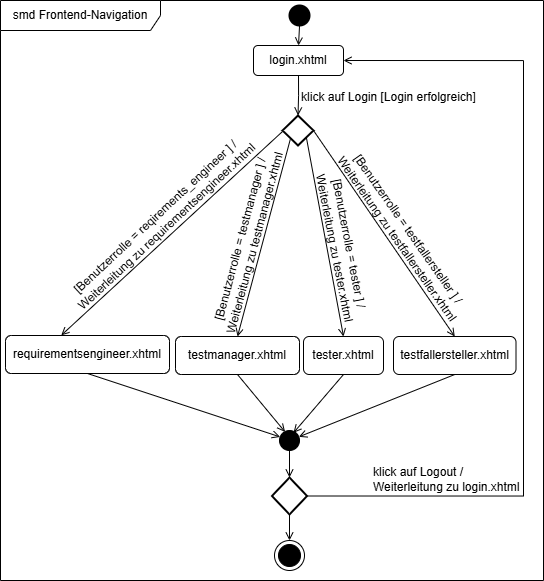

The diagram above was exported from draw.io. Its source (the exported page's mxGraphModel, read from the mxfile embedded in the PNG):
<mxGraphModel dx="2728" dy="1145" grid="1" gridSize="10" guides="1" tooltips="1" connect="1" arrows="1" fold="1" page="1" pageScale="1" pageWidth="827" pageHeight="1169" math="0" shadow="0">
  <root>
    <mxCell id="0" />
    <mxCell id="1" parent="0" />
    <mxCell id="8EHUJojOK89Kd2CaFQTw-3" style="edgeStyle=orthogonalEdgeStyle;rounded=0;orthogonalLoop=1;jettySize=auto;html=1;exitX=0.5;exitY=1;exitDx=0;exitDy=0;endArrow=open;endFill=0;" parent="1" source="pyMh26rHokid7ftbi8id-1" target="8EHUJojOK89Kd2CaFQTw-2" edge="1">
      <mxGeometry relative="1" as="geometry">
        <mxPoint x="-235" y="178" as="sourcePoint" />
      </mxGeometry>
    </mxCell>
    <mxCell id="pyMh26rHokid7ftbi8id-1" value="login.xhtml" style="rounded=1;whiteSpace=wrap;html=1;" parent="1" vertex="1">
      <mxGeometry x="-280" y="115" width="90" height="30" as="geometry" />
    </mxCell>
    <mxCell id="8EHUJojOK89Kd2CaFQTw-18" style="rounded=0;orthogonalLoop=1;jettySize=auto;html=1;exitX=0.5;exitY=1;exitDx=0;exitDy=0;endArrow=open;endFill=0;entryX=0.036;entryY=0.323;entryDx=0;entryDy=0;entryPerimeter=0;" parent="1" source="pyMh26rHokid7ftbi8id-2" target="8EHUJojOK89Kd2CaFQTw-29" edge="1">
      <mxGeometry relative="1" as="geometry">
        <mxPoint x="1080" y="190" as="targetPoint" />
      </mxGeometry>
    </mxCell>
    <mxCell id="pyMh26rHokid7ftbi8id-2" value="requirementsengineer.xhtml" style="rounded=1;whiteSpace=wrap;html=1;" parent="1" vertex="1">
      <mxGeometry x="-528" y="405" width="164" height="38" as="geometry" />
    </mxCell>
    <mxCell id="8EHUJojOK89Kd2CaFQTw-21" style="rounded=0;orthogonalLoop=1;jettySize=auto;html=1;exitX=0.5;exitY=1;exitDx=0;exitDy=0;endArrow=open;endFill=0;entryX=0.7;entryY=0.117;entryDx=0;entryDy=0;entryPerimeter=0;" parent="1" source="pyMh26rHokid7ftbi8id-4" target="8EHUJojOK89Kd2CaFQTw-29" edge="1">
      <mxGeometry relative="1" as="geometry">
        <mxPoint x="1070" y="660" as="targetPoint" />
      </mxGeometry>
    </mxCell>
    <mxCell id="pyMh26rHokid7ftbi8id-4" value="tester.xhtml" style="rounded=1;whiteSpace=wrap;html=1;" parent="1" vertex="1">
      <mxGeometry x="-230" y="406" width="80" height="38" as="geometry" />
    </mxCell>
    <mxCell id="8EHUJojOK89Kd2CaFQTw-20" style="rounded=0;orthogonalLoop=1;jettySize=auto;html=1;exitX=0.5;exitY=1;exitDx=0;exitDy=0;entryX=0.967;entryY=0.317;entryDx=0;entryDy=0;endArrow=open;endFill=0;entryPerimeter=0;" parent="1" source="pyMh26rHokid7ftbi8id-5" target="8EHUJojOK89Kd2CaFQTw-29" edge="1">
      <mxGeometry relative="1" as="geometry">
        <mxPoint x="1030" y="455" as="targetPoint" />
      </mxGeometry>
    </mxCell>
    <mxCell id="pyMh26rHokid7ftbi8id-5" value="testfallersteller.xhtml" style="rounded=1;whiteSpace=wrap;html=1;" parent="1" vertex="1">
      <mxGeometry x="-140" y="406" width="122.5" height="38" as="geometry" />
    </mxCell>
    <mxCell id="8EHUJojOK89Kd2CaFQTw-19" style="rounded=0;orthogonalLoop=1;jettySize=auto;html=1;exitX=0.5;exitY=1;exitDx=0;exitDy=0;entryX=0.278;entryY=0.07;entryDx=0;entryDy=0;endArrow=open;endFill=0;entryPerimeter=0;" parent="1" source="pyMh26rHokid7ftbi8id-6" target="8EHUJojOK89Kd2CaFQTw-29" edge="1">
      <mxGeometry relative="1" as="geometry">
        <mxPoint x="1030" y="365.0000000000001" as="targetPoint" />
      </mxGeometry>
    </mxCell>
    <mxCell id="pyMh26rHokid7ftbi8id-6" value="testmanager.xhtml" style="rounded=1;whiteSpace=wrap;html=1;" parent="1" vertex="1">
      <mxGeometry x="-358" y="406" width="124" height="38" as="geometry" />
    </mxCell>
    <mxCell id="pyMh26rHokid7ftbi8id-9" style="edgeStyle=orthogonalEdgeStyle;rounded=0;orthogonalLoop=1;jettySize=auto;html=1;exitX=0.501;exitY=0.843;exitDx=0;exitDy=0;entryX=0.5;entryY=0;entryDx=0;entryDy=0;endArrow=open;endFill=0;exitPerimeter=0;" parent="1" source="pyMh26rHokid7ftbi8id-7" target="pyMh26rHokid7ftbi8id-1" edge="1">
      <mxGeometry relative="1" as="geometry" />
    </mxCell>
    <mxCell id="pyMh26rHokid7ftbi8id-7" value="" style="ellipse;html=1;shape=startState;fillColor=#000000;strokeColor=none;" parent="1" vertex="1">
      <mxGeometry x="-249" y="70" width="30" height="30" as="geometry" />
    </mxCell>
    <mxCell id="pyMh26rHokid7ftbi8id-8" value="" style="edgeStyle=orthogonalEdgeStyle;html=1;verticalAlign=bottom;endArrow=open;endSize=8;strokeColor=none;rounded=0;" parent="1" source="pyMh26rHokid7ftbi8id-7" edge="1">
      <mxGeometry relative="1" as="geometry">
        <mxPoint x="-55" y="370" as="targetPoint" />
      </mxGeometry>
    </mxCell>
    <mxCell id="8EHUJojOK89Kd2CaFQTw-4" style="rounded=0;orthogonalLoop=1;jettySize=auto;html=1;exitX=0;exitY=0.5;exitDx=0;exitDy=0;exitPerimeter=0;entryX=0.34;entryY=-0.005;entryDx=0;entryDy=0;endArrow=open;endFill=0;entryPerimeter=0;" parent="1" target="pyMh26rHokid7ftbi8id-2" edge="1">
      <mxGeometry relative="1" as="geometry">
        <mxPoint x="-251" y="201" as="sourcePoint" />
      </mxGeometry>
    </mxCell>
    <mxCell id="8EHUJojOK89Kd2CaFQTw-5" style="rounded=0;orthogonalLoop=1;jettySize=auto;html=1;exitX=0.251;exitY=0.763;exitDx=0;exitDy=0;exitPerimeter=0;entryX=0.5;entryY=0;entryDx=0;entryDy=0;endArrow=open;endFill=0;" parent="1" target="pyMh26rHokid7ftbi8id-6" edge="1">
      <mxGeometry relative="1" as="geometry">
        <mxPoint x="-243.21900000000005" y="208.8900000000001" as="sourcePoint" />
      </mxGeometry>
    </mxCell>
    <mxCell id="8EHUJojOK89Kd2CaFQTw-6" style="rounded=0;orthogonalLoop=1;jettySize=auto;html=1;exitX=1;exitY=0.5;exitDx=0;exitDy=0;exitPerimeter=0;entryX=0.5;entryY=0;entryDx=0;entryDy=0;endArrow=open;endFill=0;" parent="1" source="8EHUJojOK89Kd2CaFQTw-2" target="pyMh26rHokid7ftbi8id-5" edge="1">
      <mxGeometry relative="1" as="geometry">
        <mxPoint x="-226.8510000000001" y="207.77999999999997" as="sourcePoint" />
      </mxGeometry>
    </mxCell>
    <mxCell id="8EHUJojOK89Kd2CaFQTw-7" style="rounded=0;orthogonalLoop=1;jettySize=auto;html=1;entryX=0.5;entryY=0;entryDx=0;entryDy=0;endArrow=open;endFill=0;exitX=0.766;exitY=0.711;exitDx=0;exitDy=0;exitPerimeter=0;" parent="1" source="8EHUJojOK89Kd2CaFQTw-2" target="pyMh26rHokid7ftbi8id-4" edge="1">
      <mxGeometry relative="1" as="geometry">
        <mxPoint x="-220" y="240" as="sourcePoint" />
      </mxGeometry>
    </mxCell>
    <mxCell id="8EHUJojOK89Kd2CaFQTw-2" value="" style="strokeWidth=2;html=1;shape=mxgraph.flowchart.decision;whiteSpace=wrap;" parent="1" vertex="1">
      <mxGeometry x="-251" y="185" width="31" height="30" as="geometry" />
    </mxCell>
    <mxCell id="8EHUJojOK89Kd2CaFQTw-9" value="[Benutzerrolle = reqirements_engineer ] /&amp;nbsp;&lt;div&gt;Weiterleitung zu requirementsengineer.xhtml&lt;/div&gt;" style="text;html=1;align=center;verticalAlign=middle;resizable=0;points=[];autosize=1;strokeColor=none;fillColor=none;rotation=-43;" parent="1" vertex="1">
      <mxGeometry x="-502" y="271" width="260" height="40" as="geometry" />
    </mxCell>
    <mxCell id="8EHUJojOK89Kd2CaFQTw-11" value="[Benutzerrolle = testmanager ]&amp;nbsp;&lt;span style=&quot;background-color: transparent; color: light-dark(rgb(0, 0, 0), rgb(255, 255, 255));&quot;&gt;/&lt;/span&gt;&lt;div&gt;&lt;span style=&quot;background-color: transparent; color: light-dark(rgb(0, 0, 0), rgb(255, 255, 255));&quot;&gt;Weiterleitung zu testmanager.xhtml&lt;/span&gt;&lt;/div&gt;" style="text;html=1;align=center;verticalAlign=middle;resizable=0;points=[];autosize=1;strokeColor=none;fillColor=none;rotation=-75;" parent="1" vertex="1">
      <mxGeometry x="-391" y="291" width="210" height="40" as="geometry" />
    </mxCell>
    <mxCell id="8EHUJojOK89Kd2CaFQTw-12" value="[Benutzerrolle = testfallersteller ] /&amp;nbsp;&lt;div&gt;Weiterleitung zu testfallersteller.xhtml&lt;/div&gt;" style="text;html=1;align=center;verticalAlign=middle;resizable=0;points=[];autosize=1;strokeColor=none;fillColor=none;rotation=55;" parent="1" vertex="1">
      <mxGeometry x="-240" y="284" width="220" height="40" as="geometry" />
    </mxCell>
    <mxCell id="8EHUJojOK89Kd2CaFQTw-13" value="[Benutzerrolle = tester ] /&amp;nbsp;&lt;div&gt;Weiterleitung zu tester.xhtml&lt;/div&gt;" style="text;html=1;align=center;verticalAlign=middle;resizable=0;points=[];autosize=1;strokeColor=none;fillColor=none;rotation=79;" parent="1" vertex="1">
      <mxGeometry x="-276" y="296" width="170" height="40" as="geometry" />
    </mxCell>
    <mxCell id="8EHUJojOK89Kd2CaFQTw-27" value="&lt;div&gt;&lt;span style=&quot;background-color: transparent; color: light-dark(rgb(0, 0, 0), rgb(255, 255, 255));&quot;&gt;smd&amp;nbsp;&lt;/span&gt;&lt;span style=&quot;background-color: transparent;&quot;&gt;Frontend-Navigation&lt;/span&gt;&lt;/div&gt;" style="shape=umlFrame;whiteSpace=wrap;html=1;pointerEvents=0;width=160;height=30;" parent="1" vertex="1">
      <mxGeometry x="-533" y="70" width="543" height="580" as="geometry" />
    </mxCell>
    <mxCell id="8EHUJojOK89Kd2CaFQTw-28" value="" style="ellipse;html=1;shape=endState;fillColor=strokeColor;" parent="1" vertex="1">
      <mxGeometry x="-259" y="610" width="30" height="30" as="geometry" />
    </mxCell>
    <mxCell id="8EHUJojOK89Kd2CaFQTw-29" value="" style="ellipse;fillColor=strokeColor;html=1;" parent="1" vertex="1">
      <mxGeometry x="-254" y="500" width="20" height="20" as="geometry" />
    </mxCell>
    <mxCell id="E7V3fnI0fTgo9X_xMm3Y-1" value="klick auf Login [Login erfolgreich]" style="text;html=1;align=center;verticalAlign=middle;resizable=0;points=[];autosize=1;strokeColor=none;fillColor=none;rotation=0;" parent="1" vertex="1">
      <mxGeometry x="-245.00291993420322" y="151.9967916403528" width="200" height="30" as="geometry" />
    </mxCell>
    <mxCell id="6LPw7BGhtxPwob3y3wM7-6" style="edgeStyle=orthogonalEdgeStyle;rounded=0;orthogonalLoop=1;jettySize=auto;html=1;entryX=1;entryY=0.5;entryDx=0;entryDy=0;endArrow=open;endFill=0;exitX=1;exitY=0.5;exitDx=0;exitDy=0;exitPerimeter=0;" edge="1" parent="1" source="E7V3fnI0fTgo9X_xMm3Y-2" target="pyMh26rHokid7ftbi8id-1">
      <mxGeometry relative="1" as="geometry">
        <mxPoint x="-200" y="470" as="sourcePoint" />
        <Array as="points">
          <mxPoint x="-10" y="566" />
          <mxPoint x="-10" y="130" />
        </Array>
      </mxGeometry>
    </mxCell>
    <mxCell id="E7V3fnI0fTgo9X_xMm3Y-2" value="" style="strokeWidth=2;html=1;shape=mxgraph.flowchart.decision;whiteSpace=wrap;" parent="1" vertex="1">
      <mxGeometry x="-261.5" y="547" width="35" height="37" as="geometry" />
    </mxCell>
    <mxCell id="E7V3fnI0fTgo9X_xMm3Y-3" style="edgeStyle=orthogonalEdgeStyle;rounded=0;orthogonalLoop=1;jettySize=auto;html=1;fontFamily=Helvetica;fontSize=12;fontColor=default;autosize=1;resizable=0;endArrow=open;endFill=0;entryX=0.5;entryY=0;entryDx=0;entryDy=0;entryPerimeter=0;" parent="1" source="8EHUJojOK89Kd2CaFQTw-29" target="E7V3fnI0fTgo9X_xMm3Y-2" edge="1">
      <mxGeometry relative="1" as="geometry">
        <mxPoint x="1240" y="223" as="targetPoint" />
      </mxGeometry>
    </mxCell>
    <mxCell id="E7V3fnI0fTgo9X_xMm3Y-4" style="edgeStyle=orthogonalEdgeStyle;rounded=0;orthogonalLoop=1;jettySize=auto;html=1;entryX=0.5;entryY=0;entryDx=0;entryDy=0;fontFamily=Helvetica;fontSize=12;fontColor=default;autosize=1;resizable=0;endArrow=open;endFill=0;" parent="1" source="E7V3fnI0fTgo9X_xMm3Y-2" target="8EHUJojOK89Kd2CaFQTw-28" edge="1">
      <mxGeometry relative="1" as="geometry" />
    </mxCell>
    <mxCell id="E7V3fnI0fTgo9X_xMm3Y-6" value="klick auf Logout /&amp;nbsp;&lt;div&gt;&lt;span style=&quot;background-color: transparent; color: light-dark(rgb(0, 0, 0), rgb(255, 255, 255));&quot;&gt;Weiterleitung zu login.xhtml&lt;/span&gt;&lt;/div&gt;" style="text;html=1;align=left;verticalAlign=middle;resizable=0;points=[];autosize=1;strokeColor=none;fillColor=none;rotation=0;" parent="1" vertex="1">
      <mxGeometry x="-161.75" y="529" width="170" height="40" as="geometry" />
    </mxCell>
  </root>
</mxGraphModel>